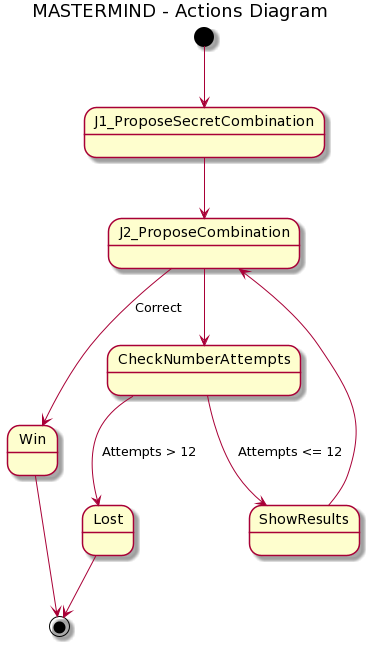

The diagram above was rendered by PlantUML. Its source (embedded in the PNG):
@startuml
title MASTERMIND - Actions Diagram

[*] --> J1_ProposeSecretCombination
J1_ProposeSecretCombination --> J2_ProposeCombination
J2_ProposeCombination --> Win : Correct
J2_ProposeCombination --> CheckNumberAttempts
CheckNumberAttempts --> Lost : Attempts > 12
CheckNumberAttempts --> ShowResults  : Attempts <= 12
ShowResults --> J2_ProposeCombination
Win --> [*]
Lost --> [*]
@enduml